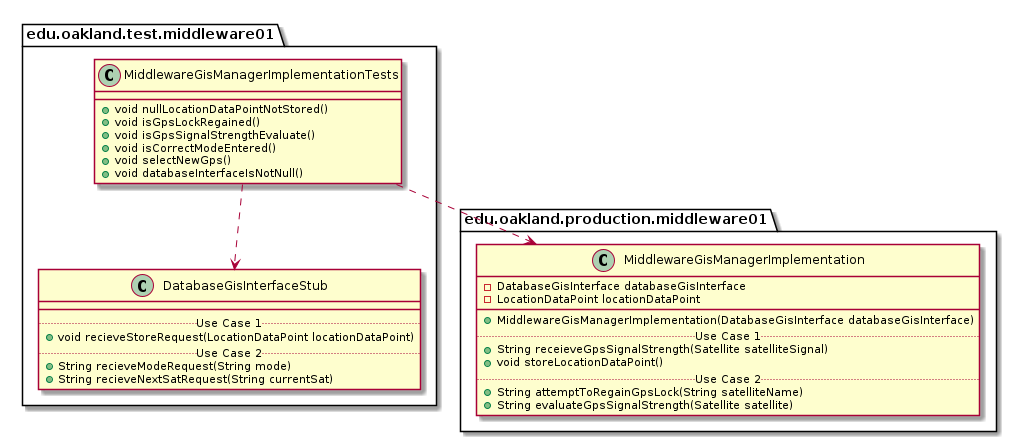

The diagram above was rendered by PlantUML. Its source (embedded in the PNG):
@startuml MiddlewareGisManagerImplementationTests_DirectDependencies


package edu.oakland.test.middleware01 {
  class MiddlewareGisManagerImplementationTests {
    + void nullLocationDataPointNotStored()
    + void isGpsLockRegained()
    + void isGpsSignalStrengthEvaluate()
    + void isCorrectModeEntered()
    + void selectNewGps()
    + void databaseInterfaceIsNotNull()
  }
}



package edu.oakland.test.middleware01 {
    class DatabaseGisInterfaceStub {
        __
        .. Use Case 1 ..
        + void recieveStoreRequest(LocationDataPoint locationDataPoint)
        .. Use Case 2 ..
        + String recieveModeRequest(String mode)
        + String recieveNextSatRequest(String currentSat)
    }
}

MiddlewareGisManagerImplementationTests ..> DatabaseGisInterfaceStub


package edu.oakland.production.middleware01 {
    class MiddlewareGisManagerImplementation {
        - DatabaseGisInterface databaseGisInterface
        - LocationDataPoint locationDataPoint
        __
        + MiddlewareGisManagerImplementation(DatabaseGisInterface databaseGisInterface)
        .. Use Case 1 ..
        + String receieveGpsSignalStrength(Satellite satelliteSignal)
        + void storeLocationDataPoint()
        .. Use Case 2 ..
        + String attemptToRegainGpsLock(String satelliteName)
        + String evaluateGpsSignalStrength(Satellite satellite)
    }
}

MiddlewareGisManagerImplementationTests ..> MiddlewareGisManagerImplementation



@enduml